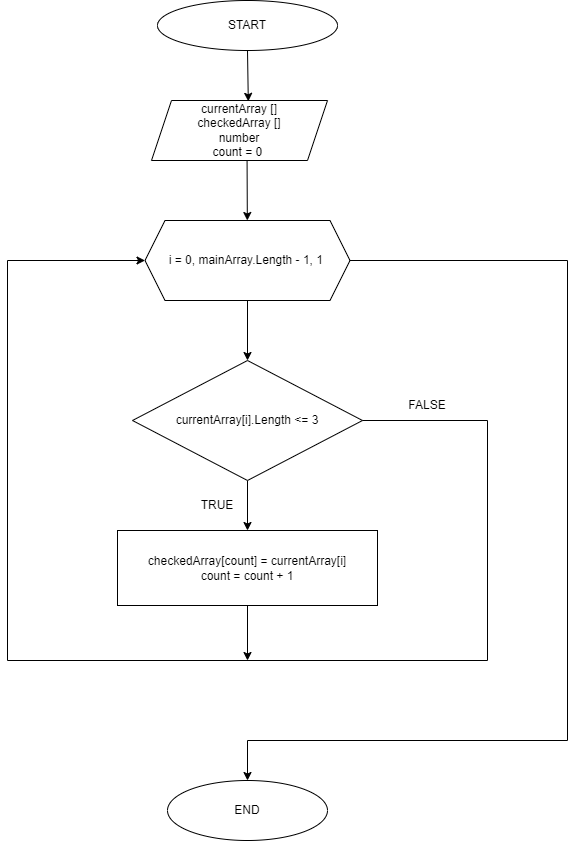

The diagram above was exported from draw.io. Its source (the exported page's mxGraphModel, read from the mxfile embedded in the PNG):
<mxGraphModel dx="820" dy="393" grid="1" gridSize="10" guides="1" tooltips="1" connect="1" arrows="1" fold="1" page="1" pageScale="1" pageWidth="827" pageHeight="1169" math="0" shadow="0">
  <root>
    <mxCell id="0" />
    <mxCell id="1" parent="0" />
    <mxCell id="4" value="" style="edgeStyle=none;html=1;entryX=0.55;entryY=0.014;entryDx=0;entryDy=0;entryPerimeter=0;" edge="1" parent="1" source="2" target="33">
      <mxGeometry relative="1" as="geometry">
        <mxPoint x="359.9999999999998" y="310" as="targetPoint" />
      </mxGeometry>
    </mxCell>
    <mxCell id="2" value="START" style="ellipse;whiteSpace=wrap;html=1;" vertex="1" parent="1">
      <mxGeometry x="270" y="220" width="180" height="50" as="geometry" />
    </mxCell>
    <mxCell id="8" value="" style="edgeStyle=none;html=1;exitX=0.543;exitY=0.981;exitDx=0;exitDy=0;exitPerimeter=0;" edge="1" parent="1" source="33" target="7">
      <mxGeometry relative="1" as="geometry">
        <mxPoint x="359.9999999999998" y="390" as="sourcePoint" />
      </mxGeometry>
    </mxCell>
    <mxCell id="10" value="" style="edgeStyle=none;html=1;" edge="1" parent="1" source="7" target="9">
      <mxGeometry relative="1" as="geometry" />
    </mxCell>
    <mxCell id="7" value="i = 0, mainArray.Length - 1, 1&amp;nbsp;" style="shape=hexagon;perimeter=hexagonPerimeter2;whiteSpace=wrap;html=1;fixedSize=1;" vertex="1" parent="1">
      <mxGeometry x="257.5" y="440" width="205" height="80" as="geometry" />
    </mxCell>
    <mxCell id="12" value="" style="edgeStyle=none;html=1;" edge="1" parent="1" source="9" target="11">
      <mxGeometry relative="1" as="geometry" />
    </mxCell>
    <mxCell id="9" value="currentArray[i].Length &amp;lt;= 3" style="rhombus;whiteSpace=wrap;html=1;" vertex="1" parent="1">
      <mxGeometry x="245" y="580" width="230" height="120" as="geometry" />
    </mxCell>
    <mxCell id="11" value="checkedArray[count] = currentArray[i]&lt;br&gt;count = count + 1" style="whiteSpace=wrap;html=1;" vertex="1" parent="1">
      <mxGeometry x="230" y="750" width="260" height="75" as="geometry" />
    </mxCell>
    <mxCell id="16" value="" style="endArrow=classic;html=1;entryX=0;entryY=0.5;entryDx=0;entryDy=0;" edge="1" parent="1" target="7">
      <mxGeometry width="50" height="50" relative="1" as="geometry">
        <mxPoint x="120" y="480" as="sourcePoint" />
        <mxPoint x="600" y="840" as="targetPoint" />
      </mxGeometry>
    </mxCell>
    <mxCell id="19" value="" style="endArrow=none;html=1;exitX=1;exitY=0.5;exitDx=0;exitDy=0;" edge="1" parent="1" source="9">
      <mxGeometry width="50" height="50" relative="1" as="geometry">
        <mxPoint x="480" y="600" as="sourcePoint" />
        <mxPoint x="600" y="640" as="targetPoint" />
      </mxGeometry>
    </mxCell>
    <mxCell id="20" value="" style="endArrow=none;html=1;" edge="1" parent="1">
      <mxGeometry width="50" height="50" relative="1" as="geometry">
        <mxPoint x="600" y="880" as="sourcePoint" />
        <mxPoint x="600" y="640" as="targetPoint" />
      </mxGeometry>
    </mxCell>
    <mxCell id="21" value="" style="endArrow=none;html=1;" edge="1" parent="1">
      <mxGeometry width="50" height="50" relative="1" as="geometry">
        <mxPoint x="120" y="880" as="sourcePoint" />
        <mxPoint x="600" y="880" as="targetPoint" />
      </mxGeometry>
    </mxCell>
    <mxCell id="22" value="" style="endArrow=none;html=1;" edge="1" parent="1">
      <mxGeometry width="50" height="50" relative="1" as="geometry">
        <mxPoint x="120" y="880" as="sourcePoint" />
        <mxPoint x="120" y="480" as="targetPoint" />
      </mxGeometry>
    </mxCell>
    <mxCell id="23" value="" style="endArrow=classic;html=1;exitX=0.5;exitY=1;exitDx=0;exitDy=0;" edge="1" parent="1" source="11">
      <mxGeometry width="50" height="50" relative="1" as="geometry">
        <mxPoint x="290" y="840" as="sourcePoint" />
        <mxPoint x="360" y="880" as="targetPoint" />
      </mxGeometry>
    </mxCell>
    <mxCell id="24" value="FALSE" style="text;html=1;strokeColor=none;fillColor=none;align=center;verticalAlign=middle;whiteSpace=wrap;rounded=0;" vertex="1" parent="1">
      <mxGeometry x="510" y="610" width="60" height="30" as="geometry" />
    </mxCell>
    <mxCell id="25" value="TRUE" style="text;html=1;strokeColor=none;fillColor=none;align=center;verticalAlign=middle;whiteSpace=wrap;rounded=0;" vertex="1" parent="1">
      <mxGeometry x="300" y="710" width="60" height="30" as="geometry" />
    </mxCell>
    <mxCell id="26" value="" style="endArrow=none;html=1;exitX=1;exitY=0.5;exitDx=0;exitDy=0;" edge="1" parent="1" source="7">
      <mxGeometry width="50" height="50" relative="1" as="geometry">
        <mxPoint x="510" y="520" as="sourcePoint" />
        <mxPoint x="680" y="480" as="targetPoint" />
      </mxGeometry>
    </mxCell>
    <mxCell id="27" value="" style="endArrow=none;html=1;" edge="1" parent="1">
      <mxGeometry width="50" height="50" relative="1" as="geometry">
        <mxPoint x="680" y="960" as="sourcePoint" />
        <mxPoint x="680" y="480" as="targetPoint" />
      </mxGeometry>
    </mxCell>
    <mxCell id="28" value="" style="endArrow=none;html=1;" edge="1" parent="1">
      <mxGeometry width="50" height="50" relative="1" as="geometry">
        <mxPoint x="360" y="960" as="sourcePoint" />
        <mxPoint x="680" y="960" as="targetPoint" />
      </mxGeometry>
    </mxCell>
    <mxCell id="30" value="" style="endArrow=classic;html=1;entryX=0.5;entryY=0;entryDx=0;entryDy=0;" edge="1" parent="1">
      <mxGeometry width="50" height="50" relative="1" as="geometry">
        <mxPoint x="360" y="960" as="sourcePoint" />
        <mxPoint x="360" y="1000" as="targetPoint" />
      </mxGeometry>
    </mxCell>
    <mxCell id="32" value="END" style="ellipse;whiteSpace=wrap;html=1;" vertex="1" parent="1">
      <mxGeometry x="280" y="1000" width="160" height="60" as="geometry" />
    </mxCell>
    <mxCell id="33" value="&lt;span&gt;currentArray []&lt;/span&gt;&lt;br&gt;&lt;span&gt;checkedArray []&lt;/span&gt;&lt;br&gt;&lt;span&gt;number&lt;/span&gt;&lt;br&gt;&lt;span&gt;count = 0&amp;nbsp;&lt;/span&gt;" style="shape=parallelogram;perimeter=parallelogramPerimeter;whiteSpace=wrap;html=1;fixedSize=1;" vertex="1" parent="1">
      <mxGeometry x="264" y="320" width="176" height="60" as="geometry" />
    </mxCell>
  </root>
</mxGraphModel>